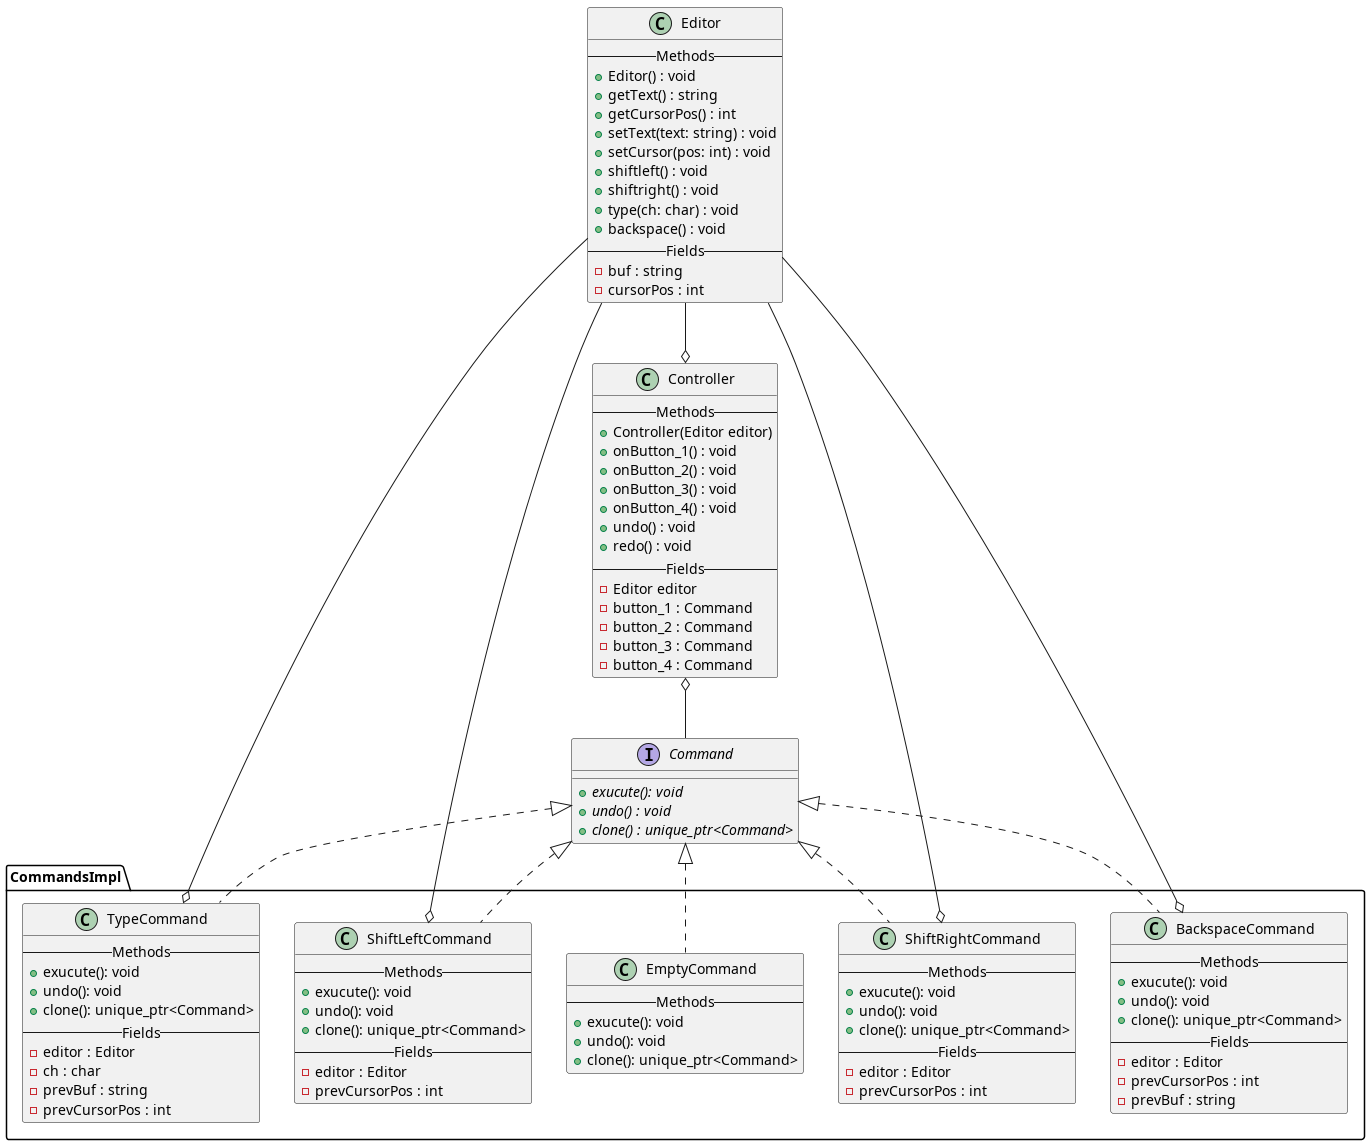

The diagram above was rendered by PlantUML. Its source (embedded in the PNG):
@startuml Command


    interface Command{
    + {abstract}exucute(): void
    + {abstract}undo() : void
    + {abstract}clone() : unique_ptr<Command>
}

package CommandsImpl{
class TypeCommand implements Command{
    --Methods--
    + exucute(): void
    + undo(): void
    + clone(): unique_ptr<Command>
    --Fields--
    - editor : Editor
    - ch : char
    - prevBuf : string
    - prevCursorPos : int
}

class ShiftLeftCommand implements Command{
    --Methods--
    + exucute(): void
    + undo(): void
    + clone(): unique_ptr<Command>
    --Fields--
    - editor : Editor
    - prevCursorPos : int
}

class ShiftRightCommand implements Command{
    --Methods--
    + exucute(): void
    + undo(): void
    + clone(): unique_ptr<Command>
    --Fields--
    - editor : Editor
    - prevCursorPos : int
}

class BackspaceCommand implements Command{
    --Methods--
    + exucute(): void
    + undo(): void
    + clone(): unique_ptr<Command>
    --Fields--
    - editor : Editor
    - prevCursorPos : int
    - prevBuf : string
}

class EmptyCommand implements Command{
    --Methods--
    + exucute(): void
    + undo(): void
    + clone(): unique_ptr<Command>
}
}

class Editor{
    --Methods--
    + Editor() : void
    + getText() : string
    + getCursorPos() : int
    + setText(text: string) : void
    + setCursor(pos: int) : void
    + shiftleft() : void
    + shiftright() : void
    + type(ch: char) : void
    + backspace() : void
    --Fields--
    - buf : string
    - cursorPos : int
}



class Controller{
    --Methods--
    + Controller(Editor editor)
    + onButton_1() : void
    + onButton_2() : void
    + onButton_3() : void
    + onButton_4() : void
    + undo() : void
    + redo() : void
    --Fields--
    - Editor editor
    - button_1 : Command
    - button_2 : Command
    - button_3 : Command
    - button_4 : Command
}

Editor --o Controller
Controller o-- Command

TypeCommand o-- Editor
ShiftLeftCommand o-- Editor
ShiftRightCommand o-- Editor
BackspaceCommand o-- Editor


@enduml